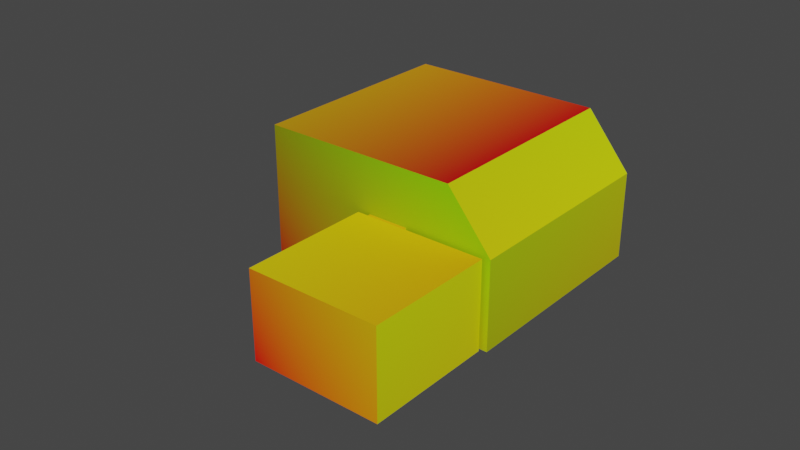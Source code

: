 # Source: untitled.blend  (saved by Blender 3.6.11; exported with 4.5.12 LTS)
import bpy
from mathutils import Matrix  # noqa: F401  (used for matrix-valued properties, if any)

bpy.ops.wm.read_factory_settings(use_empty=True)
scene = bpy.context.scene
scene.name = 'Scene'

# ---- collections
col_collection = bpy.data.collections.new('Collection'); scene.collection.children.link(col_collection)

# ---- materials (node trees are filled in below, after node groups)
mat_material = bpy.data.materials.new('Material')
mat_material.alpha_threshold = 0.0
mat_material.use_transparent_shadow = False
mat_material.roughness = 0.5
mat_material.line_color = (0.0, 0.0, 0.0, 1.0)

# ---- material node trees
mat_material.use_nodes = True; mat_material.node_tree.nodes.clear()
_N = mat_material.node_tree.nodes; _L = mat_material.node_tree.links
n0 = _N.new('ShaderNodeOutputMaterial'); n0.name = 'Material Output'; n0.location = (300, 300)
n1 = _N.new('ShaderNodeBsdfPrincipled'); n1.name = 'Principled BSDF'; n1.location = (10, 300)
n1.distribution = 'GGX'
n1.subsurface_method = 'RANDOM_WALK_SKIN'
n1.inputs[3].default_value = 1.45
n1.inputs[27].default_value = (0.0, 0.0, 0.0, 1.0)
n1.inputs[28].default_value = 1.0
n2 = _N.new('ShaderNodeTexCoord'); n2.name = 'Texture Coordinate'; n2.location = (-616, 309)
_L.new(n1.outputs[0], n0.inputs[0])
_L.new(n2.outputs[2], n1.inputs[0])
n0.is_active_output = True

# ---- world
world_world = bpy.data.worlds.new('World'); scene.world = world_world
world_world.use_nodes = True; world_world.node_tree.nodes.clear()
_N = world_world.node_tree.nodes; _L = world_world.node_tree.links
n0 = _N.new('ShaderNodeOutputWorld'); n0.name = 'World Output'; n0.location = (300, 300)
n1 = _N.new('ShaderNodeBackground'); n1.name = 'Background'; n1.location = (10, 300)
n1.inputs[0].default_value = (0.05088, 0.05088, 0.05088, 1.0)
_L.new(n1.outputs[0], n0.inputs[0])
n0.is_active_output = True
world_world.color = (0.05088, 0.05088, 0.05088)
world_world.use_sun_shadow = False
world_world.sun_shadow_jitter_overblur = 0.0

# ---- meshes
me_cube = bpy.data.meshes.new('Cube')
me_cube.from_pydata([(2.352, 1.0, 1.43), (1.175, 1.0, -0.9445), (2.352, -3.028, 1.43), (1.175, -3.028, -0.9445), (1.175, 1.0, -0.9445), (1.175, -1.0, -0.9445), (1.175, 1.0, -0.9445), (1.175, -3.028, -0.9445), (-4.954, 1.0, -2.892), (-4.954, -3.028, -2.892), (-19.1, 1.0, 3.491), (-19.1, -3.028, 3.491), (-9.189, 1.0, 6.64), (-9.189, -3.028, 6.64), (-3.968, -3.028, 1.377), (-10.1, -3.028, -0.571), (-12.45, -3.028, 0.4925), (-2.546, -3.028, 3.641), (-6.324, -3.028, 2.44), (-4.954, -3.028, -2.892), (-19.1, -3.028, 3.491), (-3.968, -3.028, 1.377), (-10.1, -3.028, -0.571), (-12.45, -3.028, 0.4925), (-6.324, -3.028, 2.44), (-3.968, -3.083, 1.377), (-10.1, -3.083, -0.571), (-12.45, -3.083, 0.4925), (-6.324, -3.083, 2.44), (0.8126, -3.083, -0.7811), (-5.316, -3.083, -2.729), (0.8126, -5.477, -0.7811), (-5.316, -5.477, -2.729), (0.8126, -5.477, -0.7811), (-5.316, -5.477, -2.729), (-6.966, -5.477, 2.731), (-13.09, -5.477, 0.7827), (-6.966, -3.082, 2.731), (-13.09, -3.082, 0.7827), (-13.09, -3.083, 0.7827), (-6.966, -3.083, 2.731)], [(1, 4), (3, 5), (4, 6), (5, 7)], [(0, 3, 1), (6, 9, 8), (9, 10, 8), (11, 12, 10), (0, 13, 2), (0, 8, 12), (0, 2, 3), (6, 7, 9), (9, 11, 10), (11, 13, 12), (0, 12, 13), (9, 14, 15), (6, 8, 0), (8, 10, 12), (18, 13, 16), (14, 7, 2), (14, 2, 17), (17, 18, 14), (9, 7, 14), (17, 13, 18), (13, 11, 16), (18, 23, 24), (11, 19, 20), (15, 21, 22), (14, 24, 21), (24, 25, 21), (23, 28, 24), (21, 26, 22), (22, 27, 23), (25, 30, 26), (29, 32, 30), (34, 35, 36), (36, 37, 38), (27, 40, 28), (36, 30, 32), (29, 35, 31), (18, 16, 23), (11, 9, 19), (15, 14, 21), (14, 18, 24), (24, 28, 25), (23, 27, 28), (21, 25, 26), (22, 26, 27), (25, 29, 30), (29, 31, 32), (34, 33, 35), (36, 35, 37), (27, 39, 40), (36, 38, 30), (29, 37, 35)])
_uv = me_cube.uv_layers.new(name='UVMap')
_uv.uv.foreach_set('vector', [0.6182, 0.8015, 0.7073, 0.6661, 0.7073, 0.8015, 0.6023, 0.6824, 0.4669, 0.5216, 0.6023, 0.5216, 0.4669, 0.5216, 0.6023, 0.0, 0.6023, 0.5216, 0.6023, 0.6661, 0.7378, 0.3167, 0.7378, 0.6661, 0.7378, 0.0, 0.6023, 0.3167, 0.6023, 2.404e-08, 0.2335, 0.6856, 2.861e-08, 0.5216, 0.2335, 0.2599, 0.6182, 0.8015, 0.6182, 0.6661, 0.7073, 0.6661, 0.6023, 0.6824, 0.4669, 0.6824, 0.4669, 0.5216, 0.4669, 0.5216, 0.4669, 0.0, 0.6023, 0.0, 0.6023, 0.6661, 0.6023, 0.3167, 0.7378, 0.3167, 0.7378, 0.0, 0.7378, 0.3167, 0.6023, 0.3167, 0.4669, 0.5216, 0.3225, 0.4927, 0.4669, 0.3319, 0.1444, 0.6824, 2.861e-08, 0.5216, 0.2335, 0.6856, 2.861e-08, 0.5216, 1.177e-08, 6.503e-08, 0.2335, 0.2599, 0.3225, 0.4058, 0.2335, 0.2599, 0.4669, 0.245, 0.3225, 0.4927, 0.3225, 0.6824, 0.2335, 0.6856, 0.3225, 0.4927, 0.2335, 0.6856, 0.2335, 0.505, 0.2335, 0.505, 0.3225, 0.4058, 0.3225, 0.4927, 0.4669, 0.5216, 0.3225, 0.6824, 0.3225, 0.4927, 0.2335, 0.505, 0.2335, 0.2599, 0.3225, 0.4058, 0.2335, 0.2599, 0.4669, 3.187e-08, 0.4669, 0.245, 0.4669, 0.6824, 0.4669, 0.6824, 0.4669, 0.6824, 0.4669, 0.6824, 0.4669, 0.6824, 0.4669, 0.6824, 0.4669, 0.6824, 0.4669, 0.6824, 0.4669, 0.6824, 0.4669, 0.6824, 0.4669, 0.6824, 0.4669, 0.6824, 0.9006, 0.5124, 0.8987, 0.4477, 0.9006, 0.4477, 0.9006, 0.7285, 0.8987, 0.5124, 0.9006, 0.5124, 0.9024, 0.6954, 0.9006, 0.5346, 0.9024, 0.5346, 0.9024, 0.5346, 0.9006, 0.4477, 0.9024, 0.4477, 0.8822, 0.1312, 1.0, 0.2162, 0.8822, 0.3473, 0.8182, 0.8954, 0.7378, 0.7346, 0.8182, 0.7346, 0.8822, 0.2869, 0.7378, 0.1608, 0.8822, 1.346e-09, 0.8182, 0.8773, 0.8987, 0.6612, 0.8987, 0.8773, 0.6182, 0.8822, 0.6023, 0.6837, 0.6182, 0.6661, 0.7378, 0.4477, 0.8182, 0.7346, 0.7378, 0.7346, 0.8987, 0.4477, 0.8182, 0.6612, 0.8182, 0.4477, 0.4669, 0.6824, 0.4669, 0.6824, 0.4669, 0.6824, 0.4669, 0.6824, 0.4669, 0.6824, 0.4669, 0.6824, 0.4669, 0.6824, 0.4669, 0.6824, 0.4669, 0.6824, 0.4669, 0.6824, 0.4669, 0.6824, 0.4669, 0.6824, 0.9006, 0.5124, 0.8987, 0.5124, 0.8987, 0.4477, 0.9006, 0.7285, 0.8987, 0.7285, 0.8987, 0.5124, 0.9024, 0.6954, 0.9006, 0.6954, 0.9006, 0.5346, 0.9024, 0.5346, 0.9006, 0.5346, 0.9006, 0.4477, 0.8822, 0.1312, 1.0, 9.69e-09, 1.0, 0.2162, 0.8182, 0.8954, 0.7378, 0.8954, 0.7378, 0.7346, 0.8822, 0.2869, 0.7378, 0.4477, 0.7378, 0.1608, 0.8182, 0.8773, 0.8182, 0.6612, 0.8987, 0.6612, 0.6182, 0.8822, 0.6023, 0.8999, 0.6023, 0.6837, 0.7378, 0.4477, 0.8182, 0.4477, 0.8182, 0.7346, 0.8987, 0.4477, 0.8987, 0.6612, 0.8182, 0.6612])
me_cube.materials.append(mat_material)
me_cube.use_mirror_vertex_groups = False
me_cube.update()

# ---- objects
ob_cube = bpy.data.objects.new('Cube', me_cube)

# ---- transforms, parenting, visibility, modifiers, constraints
ob_cube.location = (-1.0, 0.0, 9.0)
ob_cube.rotation_euler = (0.0, -0.8727, 0.0)
ob_cube.scale = (1.0, 4.93, 2.64)
ob_cube.lock_rotations_4d = False
ob_cube.empty_display_type = 'ARROWS'
ob_cube.lineart.crease_threshold = 0.0

# ---- collection membership
col_collection.objects.link(ob_cube)

# ---- scene / render settings (as saved in the file)
scene.frame_start = 1; scene.frame_end = 250; scene.frame_set(1)
scene.render.engine = 'BLENDER_EEVEE_NEXT'
scene.cycles.sampling_pattern = 'TABULATED_SOBOL'
scene.view_settings.view_transform = 'Filmic'
scene.unit_settings.scale_length = 0.1
bpy.context.view_layer.update()

# ---- added for rendering (the .blend has no active camera and no usable light): camera, sun
cam_auto = bpy.data.cameras.new('AutoCamera')
cam_auto.lens = 50.0
cam_auto.sensor_width = 36.0
cam_auto.clip_end = 1000.0
ob_auto_camera = bpy.data.objects.new('AutoCamera', cam_auto)
scene.collection.objects.link(ob_auto_camera)
ob_auto_camera.location = (41.9698, -73.6034, 47.4788)
ob_auto_camera.rotation_euler = (1.09748, -7.21219e-08, 0.694738)
scene.camera = ob_auto_camera
light_auto_sun = bpy.data.lights.new('AutoSun', 'SUN')
light_auto_sun.energy = 3.0
light_auto_sun.angle = 0.0523599
ob_auto_sun = bpy.data.objects.new('AutoSun', light_auto_sun)
scene.collection.objects.link(ob_auto_sun)
ob_auto_sun.rotation_euler = (0.872665, 0.174533, 0.523599)
bpy.context.view_layer.update()
